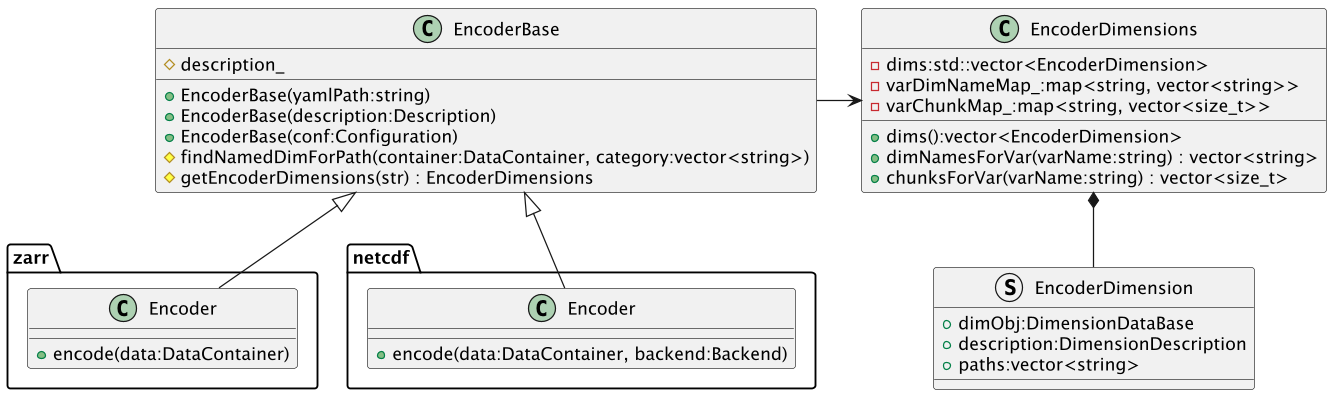

The diagram above was rendered by PlantUML. Its source (embedded in the PNG):
@startuml
skinparam dpi 300
scale 1024 width

struct EncoderDimension
{
  +dimObj:DimensionDataBase
  +description:DimensionDescription
  +paths:vector<string>
}

class EncoderDimensions
{
  -dims:std::vector<EncoderDimension>
  -varDimNameMap_:map<string, vector<string>>
  -varChunkMap_:map<string, vector<size_t>>
  +dims():vector<EncoderDimension>
  +dimNamesForVar(varName:string) : vector<string>
  +chunksForVar(varName:string) : vector<size_t>
}

class EncoderBase
{
  #description_
  +EncoderBase(yamlPath:string)
  +EncoderBase(description:Description)
  +EncoderBase(conf:Configuration)
  #findNamedDimForPath(container:DataContainer, category:vector<string>)
  #getEncoderDimensions(str) : EncoderDimensions
}

package zarr <<Folder>>
{
  class Encoder
  {
    +encode(data:DataContainer)
  }

  EncoderBase<|--Encoder
}

package netcdf <<Folder>>
{
  class Encoder
  {
    +encode(data:DataContainer, backend:Backend)
  }

  EncoderBase<|--Encoder
}

EncoderDimensions *-- EncoderDimension
EncoderBase -> EncoderDimensions



@enduml